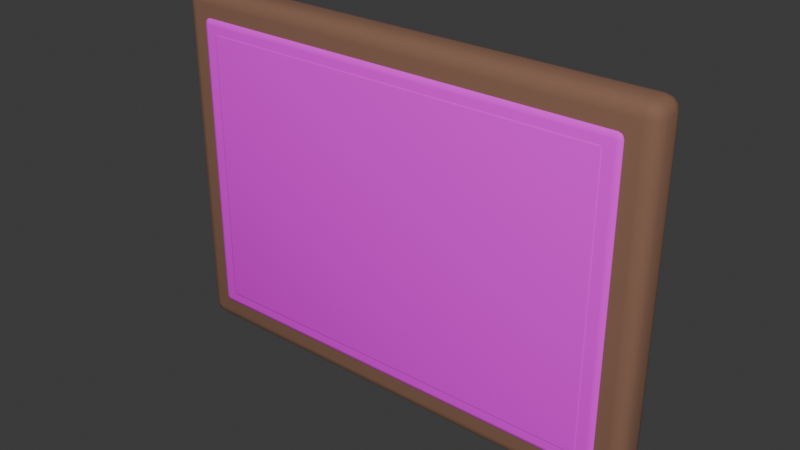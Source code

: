 # Source: landscape-painting.blend  (saved by Blender 5.2.44; exported with 4.5.12 LTS)
import bpy
from mathutils import Matrix  # noqa: F401  (used for matrix-valued properties, if any)

bpy.ops.wm.read_factory_settings(use_empty=True)
scene = bpy.context.scene
scene.name = 'Scene'

# ---- collections
col_collection = bpy.data.collections.new('Collection'); scene.collection.children.link(col_collection)

# ---- images (referenced by path relative to the original .blend; pixels are not part of the script)
import os
ASSET_DIR = os.environ.get("B2B_ASSET_DIR", "")  # directory of the original .blend (textures are referenced by path, not embedded)
HERE = os.path.dirname(os.path.abspath(__file__))  # packed textures are extracted next to this script under _unpacked/

def load_image(name, relpath, width, height, colorspace="sRGB"):
    """Load a texture the original file referenced (path relative to the .blend, or extracted next to this script)."""
    p = next((c for c in (os.path.join(HERE, relpath), os.path.join(ASSET_DIR, relpath)) if relpath and os.path.exists(c)), "")
    if p:
        img = bpy.data.images.load(p, check_existing=True)
        img.name = name
    else:  # same state as the original file: an image datablock whose file is absent (Cycles renders it pink)
        img = bpy.data.images.new(name, width, height)
        img.source = "FILE"
        img.filepath = "//" + (relpath or name)
    img.colorspace_settings.name = colorspace
    return img
img_handpainted_cream_linen_png = load_image('handpainted-cream-linen.png', 'handpainted-cream-linen.png', 1024, 1024, 'sRGB')
img_wall_art_landscape_png = load_image('wall-art-landscape.png', 'wall-art-landscape.png', 1024, 1024, 'sRGB')

# ---- materials (node trees are filled in below, after node groups)
mat_wood_dark = bpy.data.materials.new('wood-dark')
mat_wood_dark.diffuse_color = (0.24, 0.12, 0.075, 1.0)
mat_linen_textured = bpy.data.materials.new('linen-textured')
mat_linen_textured.diffuse_color = (0.92, 0.83, 0.68, 1.0)
mat_artwork_landscape = bpy.data.materials.new('artwork-landscape')
mat_artwork_landscape.diffuse_color = (1.0, 1.0, 1.0, 1.0)

# ---- material node trees
mat_wood_dark.use_nodes = True; mat_wood_dark.node_tree.nodes.clear()
_N = mat_wood_dark.node_tree.nodes; _L = mat_wood_dark.node_tree.links
n0 = _N.new('ShaderNodeBsdfPrincipled'); n0.name = 'Principled BSDF'; n0.location = (-200, 100)
n0.inputs[0].default_value = (0.24, 0.12, 0.075, 1.0)
n0.inputs[2].default_value = 0.9
n0.inputs[10].default_value = 0.005
n1 = _N.new('ShaderNodeOutputMaterial'); n1.name = 'Material Output'; n1.location = (200, 100)
_L.new(n0.outputs[0], n1.inputs[0])
n1.is_active_output = True
mat_linen_textured.use_nodes = True; mat_linen_textured.node_tree.nodes.clear()
_N = mat_linen_textured.node_tree.nodes; _L = mat_linen_textured.node_tree.links
n0 = _N.new('ShaderNodeBsdfPrincipled'); n0.name = 'Principled BSDF'; n0.location = (-200, 100)
n0.inputs[2].default_value = 0.98
n0.inputs[10].default_value = 0.005
n1 = _N.new('ShaderNodeOutputMaterial'); n1.name = 'Material Output'; n1.location = (200, 100)
n2 = _N.new('ShaderNodeTexImage'); n2.name = 'Image Texture'; n2.location = (0, 0)
n2.image = img_handpainted_cream_linen_png
_L.new(n0.outputs[0], n1.inputs[0])
_L.new(n2.outputs[0], n0.inputs[0])
n1.is_active_output = True
mat_artwork_landscape.use_nodes = True; mat_artwork_landscape.node_tree.nodes.clear()
_N = mat_artwork_landscape.node_tree.nodes; _L = mat_artwork_landscape.node_tree.links
n0 = _N.new('ShaderNodeBsdfPrincipled'); n0.name = 'Principled BSDF'; n0.location = (-200, 100)
n0.inputs[2].default_value = 0.92
n0.inputs[10].default_value = 0.005
n1 = _N.new('ShaderNodeOutputMaterial'); n1.name = 'Material Output'; n1.location = (200, 100)
n2 = _N.new('ShaderNodeTexImage'); n2.name = 'Image Texture'; n2.location = (0, 0)
n2.image = img_wall_art_landscape_png
_L.new(n0.outputs[0], n1.inputs[0])
_L.new(n2.outputs[0], n0.inputs[0])
n1.is_active_output = True

# ---- world
world_world = bpy.data.worlds.new('World'); scene.world = world_world
world_world.use_nodes = True; world_world.node_tree.nodes.clear()
_N = world_world.node_tree.nodes; _L = world_world.node_tree.links
n0 = _N.new('ShaderNodeOutputWorld'); n0.name = 'World Output'; n0.location = (200, 100)
n1 = _N.new('ShaderNodeBackground'); n1.name = 'Background'; n1.location = (-200, 100)
n1.inputs[0].default_value = (0.05088, 0.05088, 0.05088, 1.0)
_L.new(n1.outputs[0], n0.inputs[0])
n0.is_active_output = True
world_world.color = (0.05088, 0.05088, 0.05088)
world_world.sun_shadow_jitter_overblur = 0.0

# ---- meshes
me_cube_022 = bpy.data.meshes.new('Cube.022')
me_cube_022.from_pydata([(-0.4262, -0.0112, -0.325), (-0.4262, -0.035, -0.3012), (-0.45, -0.0112, -0.3012), (-0.4262, -0.02308, -0.3218), (-0.4381, -0.0112, -0.3218), (-0.4376, -0.02258, -0.3187), (-0.4381, -0.03182, -0.3012), (-0.4262, -0.03182, -0.3131), (-0.4376, -0.02873, -0.3126), (-0.4468, -0.0112, -0.3131), (-0.4468, -0.02308, -0.3012), (-0.4437, -0.02258, -0.3126), (-0.4262, -0.035, 0.3012), (-0.4262, -0.0112, 0.325), (-0.45, -0.0112, 0.3012), (-0.4262, -0.03182, 0.3131), (-0.4381, -0.03182, 0.3012), (-0.4376, -0.02873, 0.3126), (-0.4381, -0.0112, 0.3218), (-0.4262, -0.02308, 0.3218), (-0.4376, -0.02258, 0.3187), (-0.4468, -0.02308, 0.3012), (-0.4468, -0.0112, 0.3131), (-0.4437, -0.02258, 0.3126), (-0.4262, 0.0112, -0.325), (-0.45, 0.0112, -0.3012), (-0.4262, 0.035, -0.3012), (-0.4381, 0.0112, -0.3218), (-0.4262, 0.02308, -0.3218), (-0.4376, 0.02258, -0.3187), (-0.4468, 0.02308, -0.3012), (-0.4468, 0.0112, -0.3131), (-0.4437, 0.02258, -0.3126), (-0.4262, 0.03182, -0.3131), (-0.4381, 0.03182, -0.3012), (-0.4376, 0.02873, -0.3126), (-0.4262, 0.0112, 0.325), (-0.4262, 0.035, 0.3012), (-0.45, 0.0112, 0.3012), (-0.4262, 0.02308, 0.3218), (-0.4381, 0.0112, 0.3218), (-0.4376, 0.02258, 0.3187), (-0.4381, 0.03182, 0.3012), (-0.4262, 0.03182, 0.3131), (-0.4376, 0.02873, 0.3126), (-0.4468, 0.0112, 0.3131), (-0.4468, 0.02308, 0.3012), (-0.4437, 0.02258, 0.3126), (0.4262, -0.0112, -0.325), (0.45, -0.0112, -0.3012), (0.4262, -0.035, -0.3012), (0.4381, -0.0112, -0.3218), (0.4262, -0.02308, -0.3218), (0.4376, -0.02258, -0.3187), (0.4468, -0.02308, -0.3012), (0.4468, -0.0112, -0.3131), (0.4437, -0.02258, -0.3126), (0.4262, -0.03182, -0.3131), (0.4381, -0.03182, -0.3012), (0.4376, -0.02873, -0.3126), (0.4262, -0.0112, 0.325), (0.4262, -0.035, 0.3012), (0.45, -0.0112, 0.3012), (0.4262, -0.02308, 0.3218), (0.4381, -0.0112, 0.3218), (0.4376, -0.02258, 0.3187), (0.4381, -0.03182, 0.3012), (0.4262, -0.03182, 0.3131), (0.4376, -0.02873, 0.3126), (0.4468, -0.0112, 0.3131), (0.4468, -0.02308, 0.3012), (0.4437, -0.02258, 0.3126), (0.4262, 0.0112, -0.325), (0.4262, 0.035, -0.3012), (0.45, 0.0112, -0.3012), (0.4262, 0.02308, -0.3218), (0.4381, 0.0112, -0.3218), (0.4376, 0.02258, -0.3187), (0.4381, 0.03182, -0.3012), (0.4262, 0.03182, -0.3131), (0.4376, 0.02873, -0.3126), (0.4468, 0.0112, -0.3131), (0.4468, 0.02308, -0.3012), (0.4437, 0.02258, -0.3126), (0.4262, 0.0112, 0.325), (0.45, 0.0112, 0.3012), (0.4262, 0.035, 0.3012), (0.4381, 0.0112, 0.3218), (0.4262, 0.02308, 0.3218), (0.4376, 0.02258, 0.3187), (0.4468, 0.02308, 0.3012), (0.4468, 0.0112, 0.3131), (0.4437, 0.02258, 0.3126), (0.4262, 0.03182, 0.3131), (0.4381, 0.03182, 0.3012), (0.4376, 0.02873, 0.3126)], [], [(0, 3, 5, 4), (3, 7, 8, 5), (1, 6, 8, 7), (6, 10, 11, 8), (2, 9, 11, 10), (9, 4, 5, 11), (5, 8, 11), (12, 15, 17, 16), (15, 19, 20, 17), (13, 18, 20, 19), (18, 22, 23, 20), (14, 21, 23, 22), (21, 16, 17, 23), (17, 20, 23), (24, 27, 29, 28), (27, 31, 32, 29), (25, 30, 32, 31), (30, 34, 35, 32), (26, 33, 35, 34), (33, 28, 29, 35), (29, 32, 35), (36, 39, 41, 40), (39, 43, 44, 41), (37, 42, 44, 43), (42, 46, 47, 44), (38, 45, 47, 46), (45, 40, 41, 47), (41, 44, 47), (48, 51, 53, 52), (51, 55, 56, 53), (49, 54, 56, 55), (54, 58, 59, 56), (50, 57, 59, 58), (57, 52, 53, 59), (53, 56, 59), (60, 63, 65, 64), (63, 67, 68, 65), (61, 66, 68, 67), (66, 70, 71, 68), (62, 69, 71, 70), (69, 64, 65, 71), (65, 68, 71), (72, 75, 77, 76), (75, 79, 80, 77), (73, 78, 80, 79), (78, 82, 83, 80), (74, 81, 83, 82), (81, 76, 77, 83), (77, 80, 83), (84, 87, 89, 88), (87, 91, 92, 89), (85, 90, 92, 91), (90, 94, 95, 92), (86, 93, 95, 94), (93, 88, 89, 95), (89, 92, 95), (24, 0, 4, 27), (27, 4, 9, 31), (31, 9, 2, 25), (1, 12, 16, 6), (6, 16, 21, 10), (10, 21, 14, 2), (13, 36, 40, 18), (18, 40, 45, 22), (22, 45, 38, 14), (37, 26, 34, 42), (42, 34, 30, 46), (46, 30, 25, 38), (72, 24, 28, 75), (75, 28, 33, 79), (79, 33, 26, 73), (36, 84, 88, 39), (39, 88, 93, 43), (43, 93, 86, 37), (85, 74, 82, 90), (90, 82, 78, 94), (94, 78, 73, 86), (48, 72, 76, 51), (51, 76, 81, 55), (55, 81, 74, 49), (84, 60, 64, 87), (87, 64, 69, 91), (91, 69, 62, 85), (61, 50, 58, 66), (66, 58, 54, 70), (70, 54, 49, 62), (0, 48, 52, 3), (3, 52, 57, 7), (7, 57, 50, 1), (60, 13, 19, 63), (63, 19, 15, 67), (67, 15, 12, 61), (24, 72, 48, 0), (2, 14, 38, 25), (50, 61, 12, 1), (84, 36, 13, 60), (26, 37, 86, 73), (74, 85, 62, 49)])
me_cube_022.polygons.foreach_set('use_smooth', [True] * 98)
_uv = me_cube_022.uv_layers.new(name='UVMap')
_uv.uv.foreach_set('vector', [1.802, 0.04061, 1.786, 0.03941, 1.787, 0.02359, 1.802, 0.02412, 1.786, 0.03941, 1.774, 0.03609, 1.779, 0.02126, 1.787, 0.02359, 0.8452, 0.03722, 0.8452, 0.02128, 0.8604, 0.02196, 0.8611, 0.03722, 0.8452, 0.02128, 0.8452, 0.009564, 0.8604, 0.01371, 0.8604, 0.02196, 1.802, 1.976, 1.802, 1.99, 1.787, 1.989, 1.786, 1.975, 1.802, 0.009564, 1.802, 0.02412, 1.787, 0.02359, 1.787, 0.01335, 1.787, 0.02359, 1.779, 0.02126, 1.787, 0.01335, 0.03722, 0.03722, 0.02128, 0.03722, 0.02196, 0.02196, 0.03722, 0.02128, 0.02128, 0.03722, 0.009564, 0.03722, 0.01371, 0.02196, 0.02196, 0.02196, 1.937, 0.02365, 1.937, 0.009564, 1.952, 0.01138, 1.952, 0.02485, 1.802, 1.17, 1.802, 1.185, 1.787, 1.184, 1.787, 1.174, 1.802, 1.201, 1.786, 1.2, 1.787, 1.184, 1.802, 1.185, 1.786, 1.2, 1.774, 1.197, 1.779, 1.182, 1.787, 1.184, 1.779, 1.182, 1.787, 1.174, 1.787, 1.184, 1.832, 0.04061, 1.832, 0.02412, 1.847, 0.02359, 1.848, 0.03941, 1.832, 0.02412, 1.832, 0.009564, 1.847, 0.01335, 1.847, 0.02359, 1.832, 1.976, 1.848, 1.975, 1.847, 1.989, 1.832, 1.99, 1.728, 1.208, 1.728, 1.196, 1.743, 1.196, 1.743, 1.204, 1.728, 1.18, 1.744, 1.18, 1.743, 1.196, 1.728, 1.196, 1.86, 0.03609, 1.848, 0.03941, 1.847, 0.02359, 1.856, 0.02126, 1.847, 0.02359, 1.847, 0.01335, 1.856, 0.02126, 1.907, 0.02365, 1.891, 0.02485, 1.891, 0.01138, 1.907, 0.009564, 0.892, 1.18, 0.9037, 1.18, 0.9044, 1.196, 0.8961, 1.196, 0.9196, 1.18, 0.9196, 1.196, 0.9044, 1.196, 0.9037, 1.18, 1.86, 1.197, 1.848, 1.2, 1.847, 1.184, 1.856, 1.182, 1.832, 1.201, 1.832, 1.185, 1.847, 1.184, 1.848, 1.2, 1.832, 1.185, 1.832, 1.17, 1.847, 1.174, 1.847, 1.184, 1.847, 1.174, 1.856, 1.182, 1.847, 1.184, 1.802, 1.137, 1.802, 1.151, 1.787, 1.149, 1.786, 1.136, 1.937, 1.99, 1.937, 1.976, 1.952, 1.976, 1.952, 1.987, 1.937, 1.959, 1.952, 1.961, 1.952, 1.976, 1.937, 1.976, 1.952, 1.961, 1.964, 1.964, 1.96, 1.979, 1.952, 1.976, 0.8452, 1.18, 0.8611, 1.18, 0.8604, 1.196, 0.8452, 1.196, 0.8611, 1.18, 0.8728, 1.18, 0.8687, 1.196, 0.8604, 1.196, 1.952, 1.987, 1.952, 1.976, 1.96, 1.979, 1.937, 1.12, 1.952, 1.121, 1.952, 1.137, 1.937, 1.137, 1.952, 1.121, 1.964, 1.125, 1.96, 1.14, 1.952, 1.137, 0.03722, 1.18, 0.03722, 1.196, 0.02196, 1.196, 0.02128, 1.18, 0.03722, 1.196, 0.03722, 1.208, 0.02196, 1.204, 0.02196, 1.196, 1.937, 1.184, 1.937, 1.17, 1.952, 1.172, 1.952, 1.186, 1.937, 1.151, 1.937, 1.137, 1.952, 1.137, 1.952, 1.147, 1.952, 1.137, 1.96, 1.14, 1.952, 1.147, 1.832, 1.137, 1.848, 1.136, 1.847, 1.149, 1.832, 1.151, 1.755, 0.03722, 1.744, 0.03722, 1.743, 0.02196, 1.751, 0.02196, 1.728, 0.03722, 1.728, 0.02128, 1.743, 0.02196, 1.744, 0.03722, 1.879, 1.964, 1.891, 1.961, 1.891, 1.976, 1.883, 1.979, 1.907, 1.959, 1.907, 1.976, 1.891, 1.976, 1.891, 1.961, 1.907, 1.976, 1.907, 1.99, 1.891, 1.987, 1.891, 1.976, 1.891, 1.987, 1.883, 1.979, 1.891, 1.976, 1.907, 1.12, 1.907, 1.137, 1.891, 1.137, 1.891, 1.121, 1.907, 1.137, 1.907, 1.151, 1.891, 1.147, 1.891, 1.137, 1.907, 1.184, 1.891, 1.186, 1.891, 1.172, 1.907, 1.17, 0.9196, 0.009564, 0.9196, 0.02128, 0.9044, 0.02196, 0.9044, 0.01371, 0.9196, 0.03722, 0.9037, 0.03722, 0.9044, 0.02196, 0.9196, 0.02128, 1.879, 1.125, 1.891, 1.121, 1.891, 1.137, 1.883, 1.14, 1.891, 1.137, 1.891, 1.147, 1.883, 1.14, 1.832, 0.04061, 1.802, 0.04061, 1.802, 0.02412, 1.832, 0.02412, 1.832, 0.02412, 1.802, 0.02412, 1.802, 0.009564, 1.832, 0.009564, 1.832, 1.99, 1.802, 1.99, 1.802, 1.976, 1.832, 1.976, 0.8452, 0.03722, 0.03722, 0.03722, 0.03722, 0.02128, 0.8452, 0.02128, 0.8452, 0.02128, 0.03722, 0.02128, 0.03722, 0.009564, 0.8452, 0.009564, 1.786, 1.975, 1.786, 1.2, 1.802, 1.201, 1.802, 1.976, 1.937, 0.02365, 1.907, 0.02365, 1.907, 0.009564, 1.937, 0.009564, 1.802, 1.17, 1.832, 1.17, 1.832, 1.185, 1.802, 1.185, 1.802, 1.185, 1.832, 1.185, 1.832, 1.201, 1.802, 1.201, 0.9196, 1.18, 1.728, 1.18, 1.728, 1.196, 0.9196, 1.196, 0.9196, 1.196, 1.728, 1.196, 1.728, 1.208, 0.9196, 1.208, 1.848, 1.2, 1.848, 1.975, 1.832, 1.976, 1.832, 1.201, 1.832, 1.137, 1.832, 0.04061, 1.848, 0.03941, 1.848, 1.136, 1.755, 0.03722, 1.755, 1.18, 1.744, 1.18, 1.744, 0.03722, 1.744, 0.03722, 1.744, 1.18, 1.728, 1.18, 1.728, 0.03722, 1.907, 0.02365, 1.907, 1.12, 1.891, 1.121, 1.891, 0.02485, 0.892, 1.18, 0.892, 0.03722, 0.9037, 0.03722, 0.9037, 1.18, 0.9037, 1.18, 0.9037, 0.03722, 0.9196, 0.03722, 0.9196, 1.18, 1.907, 1.184, 1.907, 1.959, 1.891, 1.961, 1.891, 1.186, 0.9196, 0.009564, 1.728, 0.009564, 1.728, 0.02128, 0.9196, 0.02128, 0.9196, 0.02128, 1.728, 0.02128, 1.728, 0.03722, 0.9196, 0.03722, 1.802, 1.137, 1.832, 1.137, 1.832, 1.151, 1.802, 1.151, 1.937, 1.99, 1.907, 1.99, 1.907, 1.976, 1.937, 1.976, 1.937, 1.976, 1.907, 1.976, 1.907, 1.959, 1.937, 1.959, 1.907, 1.12, 1.937, 1.12, 1.937, 1.137, 1.907, 1.137, 1.907, 1.137, 1.937, 1.137, 1.937, 1.151, 1.907, 1.151, 1.907, 1.17, 1.937, 1.17, 1.937, 1.184, 1.907, 1.184, 0.03722, 1.18, 0.8452, 1.18, 0.8452, 1.196, 0.03722, 1.196, 0.03722, 1.196, 0.8452, 1.196, 0.8452, 1.208, 0.03722, 1.208, 1.952, 1.186, 1.952, 1.961, 1.937, 1.959, 1.937, 1.184, 1.802, 0.04061, 1.802, 1.137, 1.786, 1.136, 1.786, 0.03941, 0.8728, 0.03722, 0.8728, 1.18, 0.8611, 1.18, 0.8611, 0.03722, 0.8611, 0.03722, 0.8611, 1.18, 0.8452, 1.18, 0.8452, 0.03722, 1.937, 1.12, 1.937, 0.02365, 1.952, 0.02485, 1.952, 1.121, 0.009564, 1.18, 0.009564, 0.03722, 0.02128, 0.03722, 0.02128, 1.18, 0.02128, 1.18, 0.02128, 0.03722, 0.03722, 0.03722, 0.03722, 1.18, 1.832, 0.04061, 1.832, 1.137, 1.802, 1.137, 1.802, 0.04061, 1.802, 1.976, 1.802, 1.201, 1.832, 1.201, 1.832, 1.976, 0.8452, 1.18, 0.03722, 1.18, 0.03722, 0.03722, 0.8452, 0.03722, 1.907, 1.12, 1.907, 0.02365, 1.937, 0.02365, 1.937, 1.12, 1.728, 1.18, 0.9196, 1.18, 0.9196, 0.03722, 1.728, 0.03722, 1.907, 1.959, 1.907, 1.184, 1.937, 1.184, 1.937, 1.959])
me_cube_022.materials.append(mat_wood_dark)
me_cube_022.update()
me_cube_023 = bpy.data.meshes.new('Cube.023')
me_cube_023.from_pydata([(-0.393, -0.0132, -0.2795), (-0.393, -0.0252, -0.2675), (-0.405, -0.0132, -0.2675), (-0.393, -0.01919, -0.2779), (-0.399, -0.0132, -0.2779), (-0.3987, -0.01894, -0.2763), (-0.399, -0.0236, -0.2675), (-0.393, -0.0236, -0.2735), (-0.3987, -0.02204, -0.2732), (-0.4034, -0.0132, -0.2735), (-0.4034, -0.01919, -0.2675), (-0.4018, -0.01894, -0.2732), (-0.393, -0.0252, 0.2675), (-0.393, -0.0132, 0.2795), (-0.405, -0.0132, 0.2675), (-0.393, -0.0236, 0.2735), (-0.399, -0.0236, 0.2675), (-0.3987, -0.02204, 0.2732), (-0.399, -0.0132, 0.2779), (-0.393, -0.01919, 0.2779), (-0.3987, -0.01894, 0.2763), (-0.4034, -0.01919, 0.2675), (-0.4034, -0.0132, 0.2735), (-0.4018, -0.01894, 0.2732), (-0.393, 0.0132, -0.2795), (-0.405, 0.0132, -0.2675), (-0.393, 0.0252, -0.2675), (-0.399, 0.0132, -0.2779), (-0.393, 0.01919, -0.2779), (-0.3987, 0.01894, -0.2763), (-0.4034, 0.01919, -0.2675), (-0.4034, 0.0132, -0.2735), (-0.4018, 0.01894, -0.2732), (-0.393, 0.0236, -0.2735), (-0.399, 0.0236, -0.2675), (-0.3987, 0.02204, -0.2732), (-0.393, 0.0132, 0.2795), (-0.393, 0.0252, 0.2675), (-0.405, 0.0132, 0.2675), (-0.393, 0.01919, 0.2779), (-0.399, 0.0132, 0.2779), (-0.3987, 0.01894, 0.2763), (-0.399, 0.0236, 0.2675), (-0.393, 0.0236, 0.2735), (-0.3987, 0.02204, 0.2732), (-0.4034, 0.0132, 0.2735), (-0.4034, 0.01919, 0.2675), (-0.4018, 0.01894, 0.2732), (0.393, -0.0132, -0.2795), (0.405, -0.0132, -0.2675), (0.393, -0.0252, -0.2675), (0.399, -0.0132, -0.2779), (0.393, -0.01919, -0.2779), (0.3987, -0.01894, -0.2763), (0.4034, -0.01919, -0.2675), (0.4034, -0.0132, -0.2735), (0.4018, -0.01894, -0.2732), (0.393, -0.0236, -0.2735), (0.399, -0.0236, -0.2675), (0.3987, -0.02204, -0.2732), (0.393, -0.0132, 0.2795), (0.393, -0.0252, 0.2675), (0.405, -0.0132, 0.2675), (0.393, -0.01919, 0.2779), (0.399, -0.0132, 0.2779), (0.3987, -0.01894, 0.2763), (0.399, -0.0236, 0.2675), (0.393, -0.0236, 0.2735), (0.3987, -0.02204, 0.2732), (0.4034, -0.0132, 0.2735), (0.4034, -0.01919, 0.2675), (0.4018, -0.01894, 0.2732), (0.393, 0.0132, -0.2795), (0.393, 0.0252, -0.2675), (0.405, 0.0132, -0.2675), (0.393, 0.01919, -0.2779), (0.399, 0.0132, -0.2779), (0.3987, 0.01894, -0.2763), (0.399, 0.0236, -0.2675), (0.393, 0.0236, -0.2735), (0.3987, 0.02204, -0.2732), (0.4034, 0.0132, -0.2735), (0.4034, 0.01919, -0.2675), (0.4018, 0.01894, -0.2732), (0.393, 0.0132, 0.2795), (0.405, 0.0132, 0.2675), (0.393, 0.0252, 0.2675), (0.399, 0.0132, 0.2779), (0.393, 0.01919, 0.2779), (0.3987, 0.01894, 0.2763), (0.4034, 0.01919, 0.2675), (0.4034, 0.0132, 0.2735), (0.4018, 0.01894, 0.2732), (0.393, 0.0236, 0.2735), (0.399, 0.0236, 0.2675), (0.3987, 0.02204, 0.2732)], [], [(0, 3, 5, 4), (3, 7, 8, 5), (1, 6, 8, 7), (6, 10, 11, 8), (2, 9, 11, 10), (9, 4, 5, 11), (5, 8, 11), (12, 15, 17, 16), (15, 19, 20, 17), (13, 18, 20, 19), (18, 22, 23, 20), (14, 21, 23, 22), (21, 16, 17, 23), (17, 20, 23), (24, 27, 29, 28), (27, 31, 32, 29), (25, 30, 32, 31), (30, 34, 35, 32), (26, 33, 35, 34), (33, 28, 29, 35), (29, 32, 35), (36, 39, 41, 40), (39, 43, 44, 41), (37, 42, 44, 43), (42, 46, 47, 44), (38, 45, 47, 46), (45, 40, 41, 47), (41, 44, 47), (48, 51, 53, 52), (51, 55, 56, 53), (49, 54, 56, 55), (54, 58, 59, 56), (50, 57, 59, 58), (57, 52, 53, 59), (53, 56, 59), (60, 63, 65, 64), (63, 67, 68, 65), (61, 66, 68, 67), (66, 70, 71, 68), (62, 69, 71, 70), (69, 64, 65, 71), (65, 68, 71), (72, 75, 77, 76), (75, 79, 80, 77), (73, 78, 80, 79), (78, 82, 83, 80), (74, 81, 83, 82), (81, 76, 77, 83), (77, 80, 83), (84, 87, 89, 88), (87, 91, 92, 89), (85, 90, 92, 91), (90, 94, 95, 92), (86, 93, 95, 94), (93, 88, 89, 95), (89, 92, 95), (24, 0, 4, 27), (27, 4, 9, 31), (31, 9, 2, 25), (1, 12, 16, 6), (6, 16, 21, 10), (10, 21, 14, 2), (13, 36, 40, 18), (18, 40, 45, 22), (22, 45, 38, 14), (37, 26, 34, 42), (42, 34, 30, 46), (46, 30, 25, 38), (72, 24, 28, 75), (75, 28, 33, 79), (79, 33, 26, 73), (36, 84, 88, 39), (39, 88, 93, 43), (43, 93, 86, 37), (85, 74, 82, 90), (90, 82, 78, 94), (94, 78, 73, 86), (48, 72, 76, 51), (51, 76, 81, 55), (55, 81, 74, 49), (84, 60, 64, 87), (87, 64, 69, 91), (91, 69, 62, 85), (61, 50, 58, 66), (66, 58, 54, 70), (70, 54, 49, 62), (0, 48, 52, 3), (3, 52, 57, 7), (7, 57, 50, 1), (60, 13, 19, 63), (63, 19, 15, 67), (67, 15, 12, 61), (24, 72, 48, 0), (2, 14, 38, 25), (50, 61, 12, 1), (84, 36, 13, 60), (26, 37, 86, 73), (74, 85, 62, 49)])
me_cube_023.polygons.foreach_set('use_smooth', [True] * 98)
_uv = me_cube_023.uv_layers.new(name='UVMap')
_uv.uv.foreach_set('vector', [1.754, 0.02703, 1.745, 0.02634, 1.745, 0.0173, 1.754, 0.0176, 1.745, 0.02634, 1.738, 0.02445, 1.741, 0.01596, 1.745, 0.0173, 0.8394, 0.02509, 0.8394, 0.01597, 0.8481, 0.01636, 0.8485, 0.02509, 0.8394, 0.01597, 0.8394, 0.00927, 0.8481, 0.01164, 0.8481, 0.01636, 1.927, 1.662, 1.928, 1.671, 1.92, 1.671, 1.919, 1.662, 1.754, 0.00927, 1.754, 0.0176, 1.745, 0.0173, 1.745, 0.01143, 1.745, 0.0173, 1.741, 0.01596, 1.745, 0.01143, 0.02509, 0.02509, 0.01597, 0.02509, 0.01636, 0.01636, 0.02509, 0.01597, 1.829, 1.167, 1.835, 1.165, 1.836, 1.174, 1.831, 1.176, 1.844, 1.165, 1.844, 1.174, 1.836, 1.174, 1.835, 1.165, 1.844, 1.174, 1.844, 1.182, 1.836, 1.18, 1.836, 1.174, 1.927, 0.8481, 1.919, 0.8481, 1.92, 0.8393, 1.928, 0.8389, 0.02509, 0.00927, 0.02509, 0.01597, 0.01636, 0.01636, 0.01636, 0.01164, 1.831, 1.176, 1.836, 1.174, 1.836, 1.18, 1.794, 0.02703, 1.794, 0.0176, 1.803, 0.0173, 1.803, 0.02634, 1.794, 0.0176, 1.794, 0.00927, 1.803, 0.01143, 1.803, 0.0173, 1.965, 1.662, 1.975, 1.662, 1.975, 1.671, 1.966, 1.671, 1.975, 1.662, 1.983, 1.662, 1.981, 1.671, 1.975, 1.671, 1.704, 1.221, 1.713, 1.221, 1.713, 1.23, 1.704, 1.23, 1.81, 0.02445, 1.803, 0.02634, 1.803, 0.0173, 1.808, 0.01596, 1.977, 1.676, 1.975, 1.671, 1.981, 1.671, 1.885, 1.165, 1.894, 1.165, 1.893, 1.174, 1.885, 1.174, 1.894, 1.165, 1.9, 1.167, 1.898, 1.176, 1.893, 1.174, 0.8895, 1.221, 0.8895, 1.23, 0.8808, 1.23, 0.8804, 1.221, 1.983, 0.8481, 1.975, 0.8481, 1.975, 0.8393, 1.981, 0.8393, 1.965, 0.8481, 1.966, 0.8389, 1.975, 0.8393, 1.975, 0.8481, 1.885, 1.182, 1.885, 1.174, 1.893, 1.174, 1.893, 1.18, 1.977, 0.8346, 1.981, 0.8393, 1.975, 0.8393, 1.754, 1.174, 1.754, 1.182, 1.745, 1.181, 1.745, 1.174, 1.754, 1.182, 1.754, 1.187, 1.745, 1.185, 1.745, 1.181, 1.975, 0.808, 1.984, 0.8073, 1.984, 0.815, 1.975, 0.8161, 0.8394, 1.237, 0.8394, 1.23, 0.8481, 1.23, 0.8481, 1.235, 0.8394, 1.221, 0.8485, 1.221, 0.8481, 1.23, 0.8394, 1.23, 0.8485, 1.221, 0.8552, 1.221, 0.8528, 1.23, 0.8481, 1.23, 0.8528, 1.23, 0.8481, 1.235, 0.8481, 1.23, 1.844, 0.01733, 1.835, 0.01802, 1.836, 0.01031, 1.844, 0.00927, 0.00927, 1.221, 0.01597, 1.221, 0.01636, 1.23, 0.01164, 1.23, 0.02509, 1.221, 0.02509, 1.23, 0.01636, 1.23, 0.01597, 1.221, 1.991, 0.02445, 1.984, 0.02634, 1.984, 0.0173, 1.988, 0.01596, 1.975, 0.02703, 1.975, 0.0176, 1.984, 0.0173, 1.984, 0.02634, 1.975, 0.0176, 1.975, 0.00927, 1.984, 0.01143, 1.984, 0.0173, 1.984, 0.01143, 1.988, 0.01596, 1.984, 0.0173, 1.794, 1.174, 1.803, 1.174, 1.803, 1.181, 1.794, 1.182, 1.72, 0.02509, 1.713, 0.02509, 1.713, 0.01636, 1.717, 0.01636, 1.704, 0.02509, 1.704, 0.01597, 1.713, 0.01636, 1.713, 0.02509, 1.704, 0.01597, 1.704, 0.00927, 1.713, 0.01164, 1.713, 0.01636, 1.935, 0.808, 1.935, 0.8161, 1.926, 0.815, 1.926, 0.8073, 1.794, 1.187, 1.794, 1.182, 1.803, 1.181, 1.803, 1.185, 1.717, 0.01636, 1.713, 0.01636, 1.713, 0.01164, 1.885, 0.01733, 1.885, 0.00927, 1.893, 0.01031, 1.894, 0.01802, 1.935, 0.00927, 1.935, 0.0176, 1.926, 0.0173, 1.926, 0.01143, 1.935, 0.02703, 1.926, 0.02634, 1.926, 0.0173, 1.935, 0.0176, 1.926, 0.02634, 1.919, 0.02445, 1.921, 0.01596, 1.926, 0.0173, 0.8895, 0.02509, 0.8804, 0.02509, 0.8808, 0.01636, 0.8895, 0.01597, 0.8804, 0.02509, 0.8737, 0.02509, 0.8761, 0.01636, 0.8808, 0.01636, 1.926, 0.01143, 1.926, 0.0173, 1.921, 0.01596, 1.794, 0.02703, 1.754, 0.02703, 1.754, 0.0176, 1.794, 0.0176, 1.794, 0.0176, 1.754, 0.0176, 1.754, 0.00927, 1.794, 0.00927, 1.966, 1.671, 1.928, 1.671, 1.927, 1.662, 1.965, 1.662, 0.8394, 0.02509, 0.02509, 0.02509, 0.02509, 0.01597, 0.8394, 0.01597, 0.8394, 0.01597, 0.02509, 0.01597, 0.02509, 0.00927, 0.8394, 0.00927, 1.919, 1.662, 1.919, 0.8481, 1.927, 0.8481, 1.927, 1.662, 1.844, 1.165, 1.885, 1.165, 1.885, 1.174, 1.844, 1.174, 1.844, 1.174, 1.885, 1.174, 1.885, 1.182, 1.844, 1.182, 1.928, 0.8389, 1.966, 0.8389, 1.965, 0.8481, 1.927, 0.8481, 0.8895, 1.221, 1.704, 1.221, 1.704, 1.23, 0.8895, 1.23, 1.983, 0.8481, 1.983, 1.662, 1.975, 1.662, 1.975, 0.8481, 1.975, 0.8481, 1.975, 1.662, 1.965, 1.662, 1.965, 0.8481, 1.794, 1.174, 1.794, 0.02703, 1.803, 0.02634, 1.803, 1.174, 1.72, 0.02509, 1.72, 1.221, 1.713, 1.221, 1.713, 0.02509, 1.713, 0.02509, 1.713, 1.221, 1.704, 1.221, 1.704, 0.02509, 1.885, 1.165, 1.885, 0.01733, 1.894, 0.01802, 1.894, 1.165, 0.8737, 1.221, 0.8737, 0.02509, 0.8804, 0.02509, 0.8804, 1.221, 0.8804, 1.221, 0.8804, 0.02509, 0.8895, 0.02509, 0.8895, 1.221, 1.935, 0.02703, 1.935, 0.808, 1.926, 0.8073, 1.926, 0.02634, 0.8895, 0.00927, 1.704, 0.00927, 1.704, 0.01597, 0.8895, 0.01597, 0.8895, 0.01597, 1.704, 0.01597, 1.704, 0.02509, 0.8895, 0.02509, 1.754, 1.174, 1.794, 1.174, 1.794, 1.182, 1.754, 1.182, 1.754, 1.182, 1.794, 1.182, 1.794, 1.187, 1.754, 1.187, 1.975, 0.8161, 1.935, 0.8161, 1.935, 0.808, 1.975, 0.808, 1.885, 0.01733, 1.844, 0.01733, 1.844, 0.00927, 1.885, 0.00927, 1.935, 0.00927, 1.975, 0.00927, 1.975, 0.0176, 1.935, 0.0176, 1.935, 0.0176, 1.975, 0.0176, 1.975, 0.02703, 1.935, 0.02703, 0.02509, 1.221, 0.8394, 1.221, 0.8394, 1.23, 0.02509, 1.23, 0.02509, 1.23, 0.8394, 1.23, 0.8394, 1.237, 0.02509, 1.237, 1.984, 0.02634, 1.984, 0.8073, 1.975, 0.808, 1.975, 0.02703, 1.754, 0.02703, 1.754, 1.174, 1.745, 1.174, 1.745, 0.02634, 0.8552, 0.02509, 0.8552, 1.221, 0.8485, 1.221, 0.8485, 0.02509, 0.8485, 0.02509, 0.8485, 1.221, 0.8394, 1.221, 0.8394, 0.02509, 1.844, 0.01733, 1.844, 1.165, 1.835, 1.165, 1.835, 0.01802, 0.00927, 1.221, 0.00927, 0.02509, 0.01597, 0.02509, 0.01597, 1.221, 0.01597, 1.221, 0.01597, 0.02509, 0.02509, 0.02509, 0.02509, 1.221, 1.794, 0.02703, 1.794, 1.174, 1.754, 1.174, 1.754, 0.02703, 1.927, 1.662, 1.927, 0.8481, 1.965, 0.8481, 1.965, 1.662, 0.8394, 1.221, 0.02509, 1.221, 0.02509, 0.02509, 0.8394, 0.02509, 1.885, 0.01733, 1.885, 1.165, 1.844, 1.165, 1.844, 0.01733, 1.704, 1.221, 0.8895, 1.221, 0.8895, 0.02509, 1.704, 0.02509, 1.935, 0.808, 1.935, 0.02703, 1.975, 0.02703, 1.975, 0.808])
me_cube_023.materials.append(mat_linen_textured)
me_cube_023.update()
me_cube_024 = bpy.data.meshes.new('Cube.024')
me_cube_024.from_pydata([(-0.3728, -0.002464, -0.2567), (-0.3728, -0.0077, -0.2515), (-0.378, -0.002464, -0.2515), (-0.3728, -0.005079, -0.2561), (-0.3754, -0.002464, -0.2561), (-0.3753, -0.004968, -0.2554), (-0.3754, -0.007, -0.2515), (-0.3728, -0.007, -0.2541), (-0.3753, -0.006321, -0.254), (-0.3773, -0.002464, -0.2541), (-0.3773, -0.005079, -0.2515), (-0.3766, -0.004968, -0.254), (-0.3728, -0.0077, 0.2515), (-0.3728, -0.002464, 0.2567), (-0.378, -0.002464, 0.2515), (-0.3728, -0.007, 0.2541), (-0.3754, -0.007, 0.2515), (-0.3753, -0.006321, 0.254), (-0.3754, -0.002464, 0.2561), (-0.3728, -0.005079, 0.2561), (-0.3753, -0.004968, 0.2554), (-0.3773, -0.005079, 0.2515), (-0.3773, -0.002464, 0.2541), (-0.3766, -0.004968, 0.254), (-0.3728, 0.002464, -0.2567), (-0.378, 0.002464, -0.2515), (-0.3728, 0.0077, -0.2515), (-0.3754, 0.002464, -0.2561), (-0.3728, 0.005079, -0.2561), (-0.3753, 0.004968, -0.2554), (-0.3773, 0.005079, -0.2515), (-0.3773, 0.002464, -0.2541), (-0.3766, 0.004968, -0.254), (-0.3728, 0.007, -0.2541), (-0.3754, 0.007, -0.2515), (-0.3753, 0.006321, -0.254), (-0.3728, 0.002464, 0.2567), (-0.3728, 0.0077, 0.2515), (-0.378, 0.002464, 0.2515), (-0.3728, 0.005079, 0.2561), (-0.3754, 0.002464, 0.2561), (-0.3753, 0.004968, 0.2554), (-0.3754, 0.007, 0.2515), (-0.3728, 0.007, 0.2541), (-0.3753, 0.006321, 0.254), (-0.3773, 0.002464, 0.2541), (-0.3773, 0.005079, 0.2515), (-0.3766, 0.004968, 0.254), (0.3728, -0.002464, -0.2567), (0.378, -0.002464, -0.2515), (0.3728, -0.0077, -0.2515), (0.3754, -0.002464, -0.2561), (0.3728, -0.005079, -0.2561), (0.3753, -0.004968, -0.2554), (0.3773, -0.005079, -0.2515), (0.3773, -0.002464, -0.2541), (0.3766, -0.004968, -0.254), (0.3728, -0.007, -0.2541), (0.3754, -0.007, -0.2515), (0.3753, -0.006321, -0.254), (0.3728, -0.002464, 0.2567), (0.3728, -0.0077, 0.2515), (0.378, -0.002464, 0.2515), (0.3728, -0.005079, 0.2561), (0.3754, -0.002464, 0.2561), (0.3753, -0.004968, 0.2554), (0.3754, -0.007, 0.2515), (0.3728, -0.007, 0.2541), (0.3753, -0.006321, 0.254), (0.3773, -0.002464, 0.2541), (0.3773, -0.005079, 0.2515), (0.3766, -0.004968, 0.254), (0.3728, 0.002464, -0.2567), (0.3728, 0.0077, -0.2515), (0.378, 0.002464, -0.2515), (0.3728, 0.005079, -0.2561), (0.3754, 0.002464, -0.2561), (0.3753, 0.004968, -0.2554), (0.3754, 0.007, -0.2515), (0.3728, 0.007, -0.2541), (0.3753, 0.006321, -0.254), (0.3773, 0.002464, -0.2541), (0.3773, 0.005079, -0.2515), (0.3766, 0.004968, -0.254), (0.3728, 0.002464, 0.2567), (0.378, 0.002464, 0.2515), (0.3728, 0.0077, 0.2515), (0.3754, 0.002464, 0.2561), (0.3728, 0.005079, 0.2561), (0.3753, 0.004968, 0.2554), (0.3773, 0.005079, 0.2515), (0.3773, 0.002464, 0.2541), (0.3766, 0.004968, 0.254), (0.3728, 0.007, 0.2541), (0.3754, 0.007, 0.2515), (0.3753, 0.006321, 0.254)], [], [(0, 3, 5, 4), (3, 7, 8, 5), (1, 6, 8, 7), (6, 10, 11, 8), (2, 9, 11, 10), (9, 4, 5, 11), (5, 8, 11), (12, 15, 17, 16), (15, 19, 20, 17), (13, 18, 20, 19), (18, 22, 23, 20), (14, 21, 23, 22), (21, 16, 17, 23), (17, 20, 23), (24, 27, 29, 28), (27, 31, 32, 29), (25, 30, 32, 31), (30, 34, 35, 32), (26, 33, 35, 34), (33, 28, 29, 35), (29, 32, 35), (36, 39, 41, 40), (39, 43, 44, 41), (37, 42, 44, 43), (42, 46, 47, 44), (38, 45, 47, 46), (45, 40, 41, 47), (41, 44, 47), (48, 51, 53, 52), (51, 55, 56, 53), (49, 54, 56, 55), (54, 58, 59, 56), (50, 57, 59, 58), (57, 52, 53, 59), (53, 56, 59), (60, 63, 65, 64), (63, 67, 68, 65), (61, 66, 68, 67), (66, 70, 71, 68), (62, 69, 71, 70), (69, 64, 65, 71), (65, 68, 71), (72, 75, 77, 76), (75, 79, 80, 77), (73, 78, 80, 79), (78, 82, 83, 80), (74, 81, 83, 82), (81, 76, 77, 83), (77, 80, 83), (84, 87, 89, 88), (87, 91, 92, 89), (85, 90, 92, 91), (90, 94, 95, 92), (86, 93, 95, 94), (93, 88, 89, 95), (89, 92, 95), (24, 0, 4, 27), (27, 4, 9, 31), (31, 9, 2, 25), (1, 12, 16, 6), (6, 16, 21, 10), (10, 21, 14, 2), (13, 36, 40, 18), (18, 40, 45, 22), (22, 45, 38, 14), (37, 26, 34, 42), (42, 34, 30, 46), (46, 30, 25, 38), (72, 24, 28, 75), (75, 28, 33, 79), (79, 33, 26, 73), (36, 84, 88, 39), (39, 88, 93, 43), (43, 93, 86, 37), (85, 74, 82, 90), (90, 82, 78, 94), (94, 78, 73, 86), (48, 72, 76, 51), (51, 76, 81, 55), (55, 81, 74, 49), (84, 60, 64, 87), (87, 64, 69, 91), (91, 69, 62, 85), (61, 50, 58, 66), (66, 58, 54, 70), (70, 54, 49, 62), (0, 48, 52, 3), (3, 52, 57, 7), (7, 57, 50, 1), (60, 13, 19, 63), (63, 19, 15, 67), (67, 15, 12, 61), (24, 72, 48, 0), (2, 14, 38, 25), (50, 61, 12, 1), (84, 36, 13, 60), (26, 37, 86, 73), (74, 85, 62, 49)])
me_cube_024.polygons.foreach_set('use_smooth', [True] * 98)
_uv = me_cube_024.uv_layers.new(name='UVMap')
_uv.uv.foreach_set('vector', [0.8517, 0.008027, 0.8495, 0.007867, 0.8496, 0.005765, 0.8517, 0.005834, 0.8495, 0.007867, 0.848, 0.007426, 0.8485, 0.005454, 0.8496, 0.005765, 0.8365, 0.007576, 0.8365, 0.005457, 0.8385, 0.005547, 0.8386, 0.007576, 0.8365, 0.005457, 0.8365, 0.0039, 0.8385, 0.00445, 0.8385, 0.005547, 0.8884, 0.8049, 0.8884, 0.8068, 0.8864, 0.8065, 0.8863, 0.8047, 0.8517, 0.0039, 0.8517, 0.005834, 0.8496, 0.005765, 0.8496, 0.004403, 0.8496, 0.005765, 0.8485, 0.005454, 0.8496, 0.004403, 0.4288, 0.007576, 0.4267, 0.007576, 0.4268, 0.005547, 0.4288, 0.005457, 0.8671, 0.6112, 0.8691, 0.6112, 0.869, 0.6132, 0.8676, 0.6132, 0.8713, 0.6112, 0.8711, 0.6133, 0.869, 0.6132, 0.8691, 0.6112, 0.8884, 0.4098, 0.8884, 0.4117, 0.8864, 0.4116, 0.8864, 0.4103, 0.8884, 0.4139, 0.8863, 0.4137, 0.8864, 0.4116, 0.8884, 0.4117, 0.8863, 0.4137, 0.8848, 0.4133, 0.8853, 0.4113, 0.8864, 0.4116, 0.8676, 0.6132, 0.869, 0.6132, 0.8687, 0.6143, 0.8556, 0.008027, 0.8556, 0.005834, 0.8577, 0.005765, 0.8578, 0.007867, 0.8556, 0.005834, 0.8556, 0.0039, 0.8577, 0.004403, 0.8577, 0.005765, 0.8924, 0.8049, 0.8945, 0.8047, 0.8945, 0.8065, 0.8924, 0.8068, 0.4152, 0.6154, 0.4152, 0.6139, 0.4173, 0.6138, 0.4173, 0.6149, 0.4152, 0.6118, 0.4174, 0.6118, 0.4173, 0.6138, 0.4152, 0.6139, 0.8593, 0.007426, 0.8578, 0.007867, 0.8577, 0.005765, 0.8588, 0.005454, 0.8577, 0.005765, 0.8577, 0.004403, 0.8588, 0.005454, 0.8751, 0.6112, 0.877, 0.6112, 0.8767, 0.6132, 0.8749, 0.6133, 0.0039, 0.6118, 0.005457, 0.6118, 0.005547, 0.6138, 0.00445, 0.6138, 0.007576, 0.6118, 0.007576, 0.6139, 0.005547, 0.6138, 0.005457, 0.6118, 0.8961, 0.4133, 0.8945, 0.4137, 0.8945, 0.4116, 0.8955, 0.4113, 0.8924, 0.4139, 0.8924, 0.4117, 0.8945, 0.4116, 0.8945, 0.4137, 0.8924, 0.4117, 0.8924, 0.4098, 0.8945, 0.4103, 0.8945, 0.4116, 0.8945, 0.4103, 0.8955, 0.4113, 0.8945, 0.4116, 0.8517, 0.5875, 0.8517, 0.5894, 0.8496, 0.5892, 0.8495, 0.5874, 0.8924, 0.402, 0.8924, 0.4009, 0.8945, 0.4007, 0.8945, 0.4014, 0.8924, 0.399, 0.8945, 0.3989, 0.8945, 0.4007, 0.8924, 0.4009, 0.8365, 0.6154, 0.8365, 0.6139, 0.8385, 0.6138, 0.8385, 0.6149, 0.8365, 0.6118, 0.8386, 0.6118, 0.8385, 0.6138, 0.8365, 0.6139, 0.8386, 0.6118, 0.8402, 0.6118, 0.8396, 0.6138, 0.8385, 0.6138, 0.8396, 0.6138, 0.8385, 0.6149, 0.8385, 0.6138, 0.8713, 0.007026, 0.8691, 0.007026, 0.869, 0.004996, 0.8711, 0.004907, 0.8691, 0.007026, 0.8671, 0.007026, 0.8676, 0.004996, 0.869, 0.004996, 0.4288, 0.6118, 0.4288, 0.6139, 0.4268, 0.6138, 0.4267, 0.6118, 0.8961, 0.007426, 0.8945, 0.007867, 0.8945, 0.005765, 0.8955, 0.005454, 0.8924, 0.008027, 0.8924, 0.005834, 0.8945, 0.005765, 0.8945, 0.007867, 0.8924, 0.005834, 0.8924, 0.0039, 0.8945, 0.004403, 0.8945, 0.005765, 0.869, 0.004996, 0.8676, 0.004996, 0.8687, 0.0039, 0.8556, 0.5875, 0.8578, 0.5874, 0.8577, 0.5892, 0.8556, 0.5894, 0.4189, 0.007576, 0.4174, 0.007576, 0.4173, 0.005547, 0.4184, 0.005547, 0.4152, 0.007576, 0.4152, 0.005457, 0.4173, 0.005547, 0.4174, 0.007576, 0.4152, 0.005457, 0.4152, 0.0039, 0.4173, 0.00445, 0.4173, 0.005547, 0.8884, 0.399, 0.8884, 0.4009, 0.8864, 0.4007, 0.8863, 0.3989, 0.8884, 0.4009, 0.8884, 0.402, 0.8864, 0.4014, 0.8864, 0.4007, 0.4184, 0.005547, 0.4173, 0.005547, 0.4173, 0.00445, 0.8751, 0.007026, 0.8749, 0.004907, 0.8767, 0.004996, 0.877, 0.007026, 0.8884, 0.0039, 0.8884, 0.005834, 0.8864, 0.005765, 0.8864, 0.004403, 0.8884, 0.008027, 0.8863, 0.007867, 0.8864, 0.005765, 0.8884, 0.005834, 0.8863, 0.007867, 0.8848, 0.007426, 0.8853, 0.005454, 0.8864, 0.005765, 0.007576, 0.007576, 0.005457, 0.007576, 0.005547, 0.005547, 0.007576, 0.005457, 0.005457, 0.007576, 0.0039, 0.007576, 0.00445, 0.005547, 0.005547, 0.005547, 0.8864, 0.004403, 0.8864, 0.005765, 0.8853, 0.005454, 0.8556, 0.008027, 0.8517, 0.008027, 0.8517, 0.005834, 0.8556, 0.005834, 0.8556, 0.005834, 0.8517, 0.005834, 0.8517, 0.0039, 0.8556, 0.0039, 0.8924, 0.8068, 0.8884, 0.8068, 0.8884, 0.8049, 0.8924, 0.8049, 0.8365, 0.007576, 0.4288, 0.007576, 0.4288, 0.005457, 0.8365, 0.005457, 0.8365, 0.005457, 0.4288, 0.005457, 0.4288, 0.0039, 0.8365, 0.0039, 0.8863, 0.8047, 0.8863, 0.4137, 0.8884, 0.4139, 0.8884, 0.8049, 0.8713, 0.6112, 0.8751, 0.6112, 0.8749, 0.6133, 0.8711, 0.6133, 0.8884, 0.4098, 0.8924, 0.4098, 0.8924, 0.4117, 0.8884, 0.4117, 0.8884, 0.4117, 0.8924, 0.4117, 0.8924, 0.4139, 0.8884, 0.4139, 0.007576, 0.6118, 0.4152, 0.6118, 0.4152, 0.6139, 0.007576, 0.6139, 0.007576, 0.6139, 0.4152, 0.6139, 0.4152, 0.6154, 0.007576, 0.6154, 0.8945, 0.4137, 0.8945, 0.8047, 0.8924, 0.8049, 0.8924, 0.4139, 0.8556, 0.5875, 0.8556, 0.008027, 0.8578, 0.007867, 0.8578, 0.5874, 0.4189, 0.007576, 0.4189, 0.6118, 0.4174, 0.6118, 0.4174, 0.007576, 0.4174, 0.007576, 0.4174, 0.6118, 0.4152, 0.6118, 0.4152, 0.007576, 0.8751, 0.6112, 0.8751, 0.007026, 0.877, 0.007026, 0.877, 0.6112, 0.0039, 0.6118, 0.0039, 0.007576, 0.005457, 0.007576, 0.005457, 0.6118, 0.005457, 0.6118, 0.005457, 0.007576, 0.007576, 0.007576, 0.007576, 0.6118, 0.8884, 0.008027, 0.8884, 0.399, 0.8863, 0.3989, 0.8863, 0.007867, 0.007576, 0.0039, 0.4152, 0.0039, 0.4152, 0.005457, 0.007576, 0.005457, 0.007576, 0.005457, 0.4152, 0.005457, 0.4152, 0.007576, 0.007576, 0.007576, 0.8517, 0.5875, 0.8556, 0.5875, 0.8556, 0.5894, 0.8517, 0.5894, 0.8924, 0.402, 0.8884, 0.402, 0.8884, 0.4009, 0.8924, 0.4009, 0.8924, 0.4009, 0.8884, 0.4009, 0.8884, 0.399, 0.8924, 0.399, 0.8751, 0.007026, 0.8713, 0.007026, 0.8711, 0.004907, 0.8749, 0.004907, 0.8884, 0.0039, 0.8924, 0.0039, 0.8924, 0.005834, 0.8884, 0.005834, 0.8884, 0.005834, 0.8924, 0.005834, 0.8924, 0.008027, 0.8884, 0.008027, 0.4288, 0.6118, 0.8365, 0.6118, 0.8365, 0.6139, 0.4288, 0.6139, 0.4288, 0.6139, 0.8365, 0.6139, 0.8365, 0.6154, 0.4288, 0.6154, 0.8945, 0.007867, 0.8945, 0.3989, 0.8924, 0.399, 0.8924, 0.008027, 0.8517, 0.008027, 0.8517, 0.5875, 0.8495, 0.5874, 0.8495, 0.007867, 0.8402, 0.007576, 0.8402, 0.6118, 0.8386, 0.6118, 0.8386, 0.007576, 0.8386, 0.007576, 0.8386, 0.6118, 0.8365, 0.6118, 0.8365, 0.007576, 0.8713, 0.007026, 0.8713, 0.6112, 0.8691, 0.6112, 0.8691, 0.007026, 0.8691, 0.007026, 0.8691, 0.6112, 0.8671, 0.6112, 0.8671, 0.007026, 0.4267, 0.6118, 0.4267, 0.007576, 0.4288, 0.007576, 0.4288, 0.6118, 0.8556, 0.008027, 0.8556, 0.5875, 0.8517, 0.5875, 0.8517, 0.008027, 0.8884, 0.8049, 0.8884, 0.4139, 0.8924, 0.4139, 0.8924, 0.8049, 0.8365, 0.6118, 0.4288, 0.6118, 0.4288, 0.007576, 0.8365, 0.007576, 0.8751, 0.007026, 0.8751, 0.6112, 0.8713, 0.6112, 0.8713, 0.007026, 0.4152, 0.6118, 0.007576, 0.6118, 0.007576, 0.007576, 0.4152, 0.007576, 0.8884, 0.399, 0.8884, 0.008027, 0.8924, 0.008027, 0.8924, 0.399])
me_cube_024.materials.append(mat_artwork_landscape)
me_cube_024.update()

# ---- objects
ob_valley_frame = bpy.data.objects.new('valley_frame', me_cube_022)
ob_valley_mat = bpy.data.objects.new('valley_mat', me_cube_023)
ob_valley_art = bpy.data.objects.new('valley_art', me_cube_024)

# ---- transforms, parenting, visibility, modifiers, constraints
ob_valley_frame.location = (0.0, 0.0, 0.325)
ob_valley_mat.location = (0.0, -0.0154, 0.325)
ob_valley_art.location = (0.0, -0.0336, 0.325)

# ---- collection membership
col_collection.objects.link(ob_valley_frame)
col_collection.objects.link(ob_valley_mat)
col_collection.objects.link(ob_valley_art)

# ---- scene / render settings (as saved in the file)
scene.frame_start = 1; scene.frame_end = 250; scene.frame_set(1)
scene.render.engine = 'BLENDER_EEVEE_NEXT'
scene.render.bake_bias = 0.0
scene.render.bake_samples = 0
scene.render.compositor_device = 'GPU'
scene.eevee.use_volume_custom_range = False
scene.eevee.fast_gi_thickness_near = 0.1
scene.eevee.fast_gi_thickness_far = 0.0
scene.eevee.ray_tracing_options.screen_trace_thickness = 0.1
bpy.context.view_layer.update()

# ---- added for rendering (the .blend has no active camera and no usable light): camera, sun
cam_auto = bpy.data.cameras.new('AutoCamera')
cam_auto.lens = 50.0
cam_auto.sensor_width = 36.0
cam_auto.clip_end = 1000.0
ob_auto_camera = bpy.data.objects.new('AutoCamera', cam_auto)
scene.collection.objects.link(ob_auto_camera)
ob_auto_camera.location = (1.02959, -1.23866, 1.14867)
ob_auto_camera.rotation_euler = (1.09748, -7.21219e-08, 0.694738)
scene.camera = ob_auto_camera
light_auto_sun = bpy.data.lights.new('AutoSun', 'SUN')
light_auto_sun.energy = 3.0
light_auto_sun.angle = 0.0523599
ob_auto_sun = bpy.data.objects.new('AutoSun', light_auto_sun)
scene.collection.objects.link(ob_auto_sun)
ob_auto_sun.rotation_euler = (0.872665, 0.174533, 0.523599)
bpy.context.view_layer.update()
